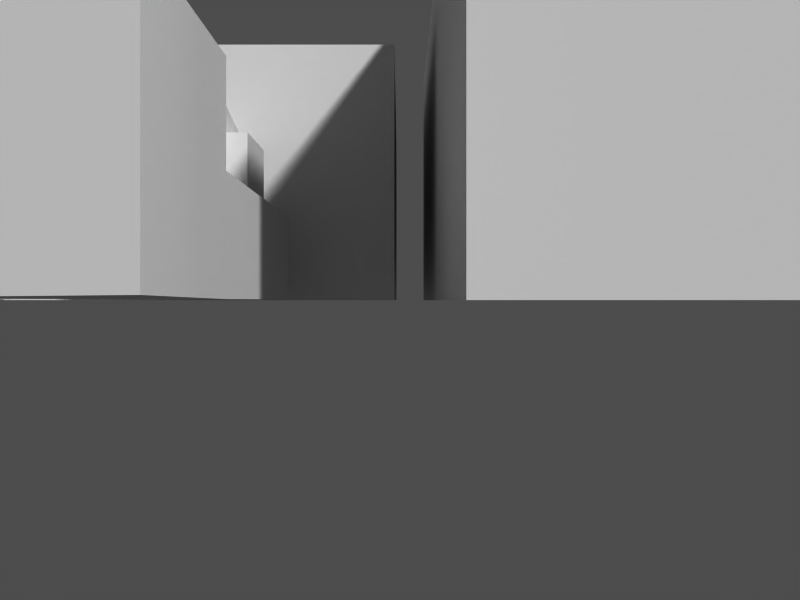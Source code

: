 # Source: firestation.blend  (saved by Blender 2.35.0; exported with 4.5.12 LTS)
import bpy
from mathutils import Matrix  # noqa: F401  (used for matrix-valued properties, if any)

bpy.ops.wm.read_factory_settings(use_empty=True)
scene = bpy.context.scene
scene.name = '1'

# ---- collections
col_collection_1 = bpy.data.collections.new('Collection 1'); scene.collection.children.link(col_collection_1)

# ---- materials (node trees are filled in below, after node groups)
mat_material = bpy.data.materials.new('Material')
mat_material.alpha_threshold = 0.0
mat_material.preview_render_type = 'FLAT'
mat_material.roughness = 0.5
mat_material.line_color = (0.0, 0.0, 0.0, 1.0)

# ---- material node trees

# ---- cameras
cam_camera = bpy.data.cameras.new('Camera')
cam_camera.passepartout_alpha = 0.2
cam_camera.clip_end = 100.0
cam_camera.lens = 35.0
cam_camera.ortho_scale = 7.314
cam_camera.show_passepartout = False
cam_camera.show_safe_areas = True
cam_camera.dof.focus_distance = 0.0
cam_camera.dof.aperture_fstop = 128.0

# ---- meshes
me_cube_002 = bpy.data.meshes.new('Cube.002')
me_cube_002.from_pydata([(1.72, 0.1895, -0.1895), (1.72, -0.1895, -0.1895), (-1.72, -0.1895, -0.1895), (-1.72, 0.1895, -0.1895), (1.72, 0.1895, 0.1895), (1.72, -0.1895, 0.1895), (-1.72, -0.1895, 0.1895), (-1.72, 0.1895, 0.1895)], [], [(0, 1, 2, 3), (4, 7, 6, 5), (0, 4, 5, 1), (1, 5, 6, 2), (2, 6, 7, 3), (4, 0, 3, 7)])
me_cube_002.use_remesh_preserve_volume = False
me_cube_002.use_remesh_preserve_attributes = False
me_cube_002.use_mirror_vertex_groups = False
me_cube_002.update()
me_cube = bpy.data.meshes.new('Cube')
me_cube.from_pydata([(-0.5418, 0.6975, -1.857), (-0.5408, -0.3753, -1.857), (-1.678, -0.3753, -1.857), (-1.679, 0.6975, -1.857), (-0.5418, 0.6975, -1.093), (-0.5418, -0.3772, -1.093), (-1.679, -0.3663, -1.093), (-1.679, 0.6975, -1.093), (-0.5418, 0.6989, -1.857), (-0.5418, 0.6989, -1.093), (1.367, 0.6989, -1.093), (1.367, 0.6989, -1.857), (1.367, -0.3772, -1.093), (1.368, -0.3753, -1.857), (1.367, 0.8522, -1.857), (1.367, 0.8522, -1.093), (-0.5418, 0.8522, -1.093), (-0.5418, 0.8522, -1.857), (1.149, 0.1476, 0.2808), (0.6029, 0.1476, 0.2808), (0.6029, 0.1476, -0.2653), (1.149, 0.1476, -0.2653), (1.149, 0.6074, 0.2808), (0.6029, 0.6074, 0.2808), (0.6029, 0.6074, -0.2653), (1.149, 0.6074, -0.2653), (-0.5418, 0.6975, -0.3821), (-0.5408, -0.3753, -0.3821), (-1.678, -0.3753, -0.3821), (-1.679, 0.6975, -0.3821), (-0.5418, 0.6975, 0.3821), (-0.5418, -0.3772, 0.3821), (-1.679, -0.3663, 0.3821), (-1.679, 0.6975, 0.3821), (-0.5418, 0.1908, -0.3821), (-0.5418, 0.1908, 0.3821), (1.367, 0.1908, 0.3821), (1.367, 0.1908, -0.3821), (1.367, -0.3772, 0.3821), (1.368, -0.3753, -0.3821)], [], [(3, 0, 8), (6, 5, 9), (0, 4, 9, 8), (1, 5, 6, 2), (2, 6, 7, 3), (4, 0, 3, 7), (9, 4, 7), (9, 7, 6), (8, 1, 2), (8, 2, 3), (1, 8, 11, 13), (9, 5, 12, 10), (5, 1, 13, 12), (10, 12, 13, 11), (11, 8, 17, 14), (10, 11, 14, 15), (9, 10, 15, 16), (8, 9, 16, 17), (17, 16, 15, 14), (22, 25, 24, 23), (18, 22, 23, 19), (19, 23, 24, 20), (20, 24, 25, 21), (22, 18, 21, 25), (29, 26, 34), (32, 31, 35), (26, 30, 35, 34), (27, 31, 32, 28), (28, 32, 33, 29), (30, 26, 29, 33), (35, 30, 33), (35, 33, 32), (34, 27, 28), (34, 28, 29), (34, 35, 36, 37), (27, 34, 37, 39), (35, 31, 38, 36), (31, 27, 39, 38), (36, 38, 39, 37)])
_uv = me_cube.uv_layers.new(name='UVMap')
_uv.uv.foreach_set('vector', [0.0, 1.0, 0.0, 0.0, 1.0, 0.0, 0.0, 1.0, 0.0, 0.0, 1.0, 0.0, 0.0, 1.0, 0.0, 0.0, 1.0, 0.0, 1.0, 1.0, 0.0, 1.0, 0.0, 0.0, 1.0, 0.0, 1.0, 1.0, 0.07643, 0.009412, 0.9108, 0.009412, 0.8514, 0.8988, 0.1401, 0.8988, 0.0, 1.0, 0.0, 0.0, 1.0, 0.0, 1.0, 1.0, 0.0, 1.0, 0.0, 0.0, 1.0, 0.0, 0.0, 1.0, 0.0, 0.0, 1.0, 0.0, 0.6006, 0.7214, 0.6123, 0.1602, 0.9053, 0.1615, 0.6006, 0.7214, 0.9053, 0.1615, 0.9053, 0.75, 0.6123, 0.1602, 0.6006, 0.7214, 0.04395, 0.6719, 0.04004, 0.1888, 0.0, 1.0, 0.0, 0.0, 1.0, 0.0, 1.0, 1.0, 0.0, 1.0, 0.0, 0.0, 1.0, 0.0, 1.0, 1.0, 0.0, 1.0, 0.0, 0.0, 1.0, 0.0, 1.0, 1.0, 0.04395, 0.6719, 0.6006, 0.7214, 0.6006, 0.793, 0.04395, 0.7448, 0.0, 1.0, 0.0, 0.0, 1.0, 0.0, 1.0, 1.0, 0.0, 1.0, 0.0, 0.0, 1.0, 0.0, 1.0, 1.0, 0.0, 1.0, 0.0, 0.0, 1.0, 0.0, 1.0, 1.0, 0.0, 1.0, 0.0, 0.0, 1.0, 0.0, 1.0, 1.0, 0.0, 1.0, 0.0, 0.0, 1.0, 0.0, 1.0, 1.0, 0.0, 1.0, 0.0, 0.0, 1.0, 0.0, 1.0, 1.0, 0.0, 1.0, 0.0, 0.0, 1.0, 0.0, 1.0, 1.0, 0.0, 1.0, 0.0, 0.0, 1.0, 0.0, 1.0, 1.0, 0.0, 1.0, 0.0, 0.0, 1.0, 0.0, 1.0, 1.0, 0.0, 1.0, 0.0, 0.0, 1.0, 0.0, 0.0, 1.0, 0.0, 0.0, 1.0, 0.0, 0.0, 1.0, 0.0, 0.0, 1.0, 0.0, 1.0, 1.0, 0.0, 1.0, 0.0, 0.0, 1.0, 0.0, 1.0, 1.0, 0.07856, 0.03765, 0.9108, 0.03765, 0.8514, 0.9176, 0.1401, 0.9176, 0.0, 1.0, 0.0, 0.0, 1.0, 0.0, 1.0, 1.0, 0.0, 1.0, 0.0, 0.0, 1.0, 0.0, 0.0, 1.0, 0.0, 0.0, 1.0, 0.0, 0.0, 1.0, 0.0, 0.0, 1.0, 0.0, 0.0, 1.0, 0.0, 0.0, 1.0, 0.0, 0.0, 1.0, 0.0, 0.0, 1.0, 0.0, 1.0, 1.0, 0.0, 1.0, 0.0, 0.0, 1.0, 0.0, 1.0, 1.0, 0.0, 1.0, 0.0, 0.0, 1.0, 0.0, 1.0, 1.0, 0.0, 1.0, 0.0, 0.0, 1.0, 0.0, 1.0, 1.0, 0.0, 1.0, 0.0, 0.0, 1.0, 0.0, 1.0, 1.0])
_ca = me_cube.color_attributes.new('Col', 'BYTE_COLOR', 'CORNER')
_ca.data.foreach_set('color', [1.0, 1.0, 1.0, 1.0, 1.0, 1.0, 1.0, 1.0, 1.0, 1.0, 1.0, 1.0, 1.0, 1.0, 1.0, 1.0, 1.0, 1.0, 1.0, 1.0, 1.0, 1.0, 1.0, 1.0, 1.0, 1.0, 1.0, 1.0, 1.0, 1.0, 1.0, 1.0, 1.0, 1.0, 1.0, 1.0, 1.0, 1.0, 1.0, 1.0, 1.0, 1.0, 1.0, 1.0, 1.0, 1.0, 1.0, 1.0, 1.0, 1.0, 1.0, 1.0, 1.0, 1.0, 1.0, 1.0, 1.0, 1.0, 1.0, 1.0, 1.0, 1.0, 1.0, 1.0, 1.0, 1.0, 1.0, 1.0, 1.0, 1.0, 1.0, 1.0, 1.0, 1.0, 1.0, 1.0, 1.0, 1.0, 1.0, 1.0, 1.0, 1.0, 1.0, 1.0, 1.0, 1.0, 1.0, 1.0, 1.0, 1.0, 1.0, 1.0, 1.0, 1.0, 1.0, 1.0, 1.0, 1.0, 1.0, 1.0, 1.0, 1.0, 1.0, 1.0, 1.0, 1.0, 1.0, 1.0, 1.0, 1.0, 1.0, 1.0, 1.0, 1.0, 1.0, 1.0, 1.0, 1.0, 1.0, 1.0, 1.0, 1.0, 1.0, 1.0, 1.0, 1.0, 1.0, 1.0, 1.0, 1.0, 1.0, 1.0, 1.0, 1.0, 1.0, 1.0, 1.0, 1.0, 1.0, 1.0, 1.0, 1.0, 1.0, 1.0, 1.0, 1.0, 1.0, 1.0, 1.0, 1.0, 1.0, 1.0, 1.0, 1.0, 1.0, 1.0, 1.0, 1.0, 1.0, 1.0, 1.0, 1.0, 1.0, 1.0, 1.0, 1.0, 1.0, 1.0, 1.0, 1.0, 1.0, 1.0, 1.0, 1.0, 1.0, 1.0, 1.0, 1.0, 1.0, 1.0, 1.0, 1.0, 1.0, 1.0, 1.0, 1.0, 1.0, 1.0, 1.0, 1.0, 1.0, 1.0, 1.0, 1.0, 1.0, 1.0, 1.0, 1.0, 1.0, 1.0, 1.0, 1.0, 1.0, 1.0, 1.0, 1.0, 1.0, 1.0, 1.0, 1.0, 1.0, 1.0, 1.0, 1.0, 1.0, 1.0, 1.0, 1.0, 1.0, 1.0, 1.0, 1.0, 1.0, 1.0, 1.0, 1.0, 1.0, 1.0, 1.0, 1.0, 1.0, 1.0, 1.0, 1.0, 1.0, 1.0, 1.0, 1.0, 1.0, 1.0, 1.0, 1.0, 1.0, 1.0, 1.0, 1.0, 1.0, 1.0, 1.0, 1.0, 1.0, 1.0, 1.0, 1.0, 1.0, 1.0, 1.0, 1.0, 1.0, 1.0, 1.0, 1.0, 1.0, 1.0, 1.0, 1.0, 1.0, 1.0, 1.0, 1.0, 1.0, 1.0, 1.0, 1.0, 1.0, 1.0, 1.0, 1.0, 1.0, 1.0, 1.0, 1.0, 1.0, 1.0, 1.0, 1.0, 1.0, 1.0, 1.0, 1.0, 1.0, 1.0, 1.0, 1.0, 1.0, 1.0, 1.0, 1.0, 1.0, 1.0, 1.0, 1.0, 1.0, 1.0, 1.0, 1.0, 1.0, 1.0, 1.0, 1.0, 1.0, 1.0, 1.0, 1.0, 1.0, 1.0, 1.0, 1.0, 1.0, 1.0, 1.0, 1.0, 1.0, 1.0, 1.0, 1.0, 1.0, 1.0, 1.0, 1.0, 1.0, 1.0, 1.0, 1.0, 1.0, 1.0, 1.0, 1.0, 1.0, 1.0, 1.0, 1.0, 1.0, 1.0, 1.0, 1.0, 1.0, 1.0, 1.0, 1.0, 1.0, 1.0, 1.0, 1.0, 1.0, 1.0, 1.0, 1.0, 1.0, 1.0, 1.0, 1.0, 1.0, 1.0, 1.0, 1.0, 1.0, 1.0, 1.0, 1.0, 1.0, 1.0, 1.0, 1.0, 1.0, 1.0, 1.0, 1.0, 1.0, 1.0, 1.0, 1.0, 1.0, 1.0, 1.0, 1.0, 1.0, 1.0, 1.0, 1.0, 1.0, 1.0, 1.0, 1.0, 1.0, 1.0, 1.0, 1.0, 1.0, 1.0, 1.0, 1.0, 1.0, 1.0, 1.0, 1.0, 1.0, 1.0, 1.0, 1.0, 1.0, 1.0, 1.0, 1.0, 1.0, 1.0, 1.0, 1.0, 1.0, 1.0, 1.0, 1.0, 1.0, 1.0, 1.0, 1.0, 1.0, 1.0, 1.0, 1.0, 1.0, 1.0, 1.0, 1.0, 1.0, 1.0, 1.0, 1.0, 1.0, 1.0, 1.0, 1.0, 1.0, 1.0, 1.0, 1.0, 1.0, 1.0, 1.0, 1.0, 1.0, 1.0, 1.0, 1.0, 1.0, 1.0, 1.0, 1.0, 1.0, 1.0, 1.0, 1.0, 1.0, 1.0, 1.0, 1.0, 1.0, 1.0, 1.0, 1.0, 1.0, 1.0, 1.0, 1.0, 1.0, 1.0, 1.0, 1.0, 1.0, 1.0, 1.0, 1.0, 1.0, 1.0, 1.0, 1.0, 1.0, 1.0, 1.0, 1.0, 1.0, 1.0, 1.0, 1.0, 1.0, 1.0, 1.0, 1.0, 1.0, 1.0, 1.0, 1.0, 1.0, 1.0, 1.0, 1.0, 1.0, 1.0, 1.0, 1.0, 1.0, 1.0, 1.0, 1.0, 1.0, 1.0, 1.0, 1.0, 1.0, 1.0, 1.0, 1.0, 1.0, 1.0, 1.0, 1.0, 1.0, 1.0, 1.0, 1.0, 1.0, 1.0, 1.0, 1.0, 1.0, 1.0, 1.0, 1.0, 1.0, 1.0, 1.0, 1.0, 1.0, 1.0, 1.0, 1.0, 1.0, 1.0, 1.0, 1.0, 1.0, 1.0, 1.0, 1.0, 1.0, 1.0, 1.0, 1.0, 1.0, 1.0, 1.0, 1.0, 1.0, 1.0, 1.0, 1.0, 1.0, 1.0, 1.0, 1.0, 1.0, 1.0, 1.0, 1.0, 1.0, 1.0])
me_cube.use_remesh_preserve_volume = False
me_cube.use_remesh_preserve_attributes = False
me_cube.use_mirror_vertex_groups = False
me_cube.update()
me_plane_001 = bpy.data.meshes.new('Plane.001')
me_plane_001.from_pydata([(1.571, 2.0, -1.5), (1.571, -2.0, -1.5), (-2.286, -2.0, -1.5), (-2.286, 2.0, -1.5), (-2.286, 2.0, 1.846), (-2.286, -2.0, 1.846), (1.571, -2.0, 1.846), (1.571, 2.0, 1.846), (1.571, 0.4, 3.357), (1.571, -0.4, 3.357), (-2.286, -0.4, 3.357), (-2.286, 0.4, 3.357)], [], [(0, 3, 2, 1), (0, 1, 6, 7), (1, 2, 5, 6), (2, 3, 4, 5), (3, 0, 7, 4), (4, 7, 8, 11), (5, 4, 11, 10), (6, 5, 10, 9), (7, 6, 9, 8), (8, 11, 10, 9)])
me_plane_001.materials.append(mat_material)
me_plane_001.use_remesh_preserve_volume = False
me_plane_001.use_remesh_preserve_attributes = False
me_plane_001.use_mirror_vertex_groups = False
me_plane_001.update()
me_plane = bpy.data.meshes.new('Plane')
me_plane.from_pydata([(2.143, 3.372, 0.0), (2.143, -2.0, 0.0), (-1.0, -2.0, 0.0), (-1.0, 3.372, 0.0), (-1.0, 3.372, 2.625), (-1.0, -2.0, 2.625), (2.143, -2.0, 2.625), (2.143, 3.372, 2.625)], [], [(0, 3, 2, 1), (0, 1, 6, 7), (1, 2, 5, 6), (2, 3, 4, 5), (3, 0, 7, 4), (6, 7, 4, 5)])
_uv = me_plane.uv_layers.new(name='UVMap')
_uv.uv.foreach_set('vector', [0.0, 1.0, 0.0, 0.0, 1.0, 0.0, 1.0, 1.0, 0.0, 1.0, 0.0, 0.0, 1.0, 0.0, 1.0, 1.0, 0.0, 1.0, 0.0, 0.0, 1.0, 0.0, 1.0, 1.0, 0.0, 1.0, 0.0, 0.0, 1.0, 0.0, 1.0, 1.0, 0.0, 1.0, 0.0, 0.0, 1.0, 0.0, 1.0, 1.0, 0.0, 1.0, 0.0, 0.0, 1.0, 0.0, 1.0, 1.0])
_ca = me_plane.color_attributes.new('Col', 'BYTE_COLOR', 'CORNER')
_ca.data.foreach_set('color', [1.0, 1.0, 1.0, 1.0, 1.0, 1.0, 1.0, 1.0, 1.0, 1.0, 1.0, 1.0, 1.0, 1.0, 1.0, 1.0, 1.0, 1.0, 1.0, 1.0, 1.0, 1.0, 1.0, 1.0, 1.0, 1.0, 1.0, 1.0, 1.0, 1.0, 1.0, 1.0, 1.0, 1.0, 1.0, 1.0, 1.0, 1.0, 1.0, 1.0, 1.0, 1.0, 1.0, 1.0, 1.0, 1.0, 1.0, 1.0, 1.0, 1.0, 1.0, 1.0, 1.0, 1.0, 1.0, 1.0, 1.0, 1.0, 1.0, 1.0, 1.0, 1.0, 1.0, 1.0, 1.0, 1.0, 1.0, 1.0, 1.0, 1.0, 1.0, 1.0, 1.0, 1.0, 1.0, 1.0, 1.0, 1.0, 1.0, 1.0, 1.0, 1.0, 1.0, 1.0, 1.0, 1.0, 1.0, 1.0, 1.0, 1.0, 1.0, 1.0, 1.0, 1.0, 1.0, 1.0])
me_plane.materials.append(mat_material)
me_plane.use_remesh_preserve_volume = False
me_plane.use_remesh_preserve_attributes = False
me_plane.use_mirror_vertex_groups = False
me_plane.update()

# ---- objects
ob_cube_001 = bpy.data.objects.new('Cube.001', me_cube_002)
ob_cube = bpy.data.objects.new('Cube', me_cube)
ob_plane_001 = bpy.data.objects.new('Plane.001', me_plane_001)
ob_plane = bpy.data.objects.new('Plane', me_plane)
ob_camera = bpy.data.objects.new('Camera', cam_camera)

# ---- transforms, parenting, visibility, modifiers, constraints
ob_cube_001.location = (-1.217, -3.26, 1.235)
ob_cube_001.rotation_euler = (1.571, 0.2192, 1.571)
ob_cube_001.lock_rotations_4d = False
ob_cube_001.empty_display_type = 'ARROWS'
ob_cube_001.color = (0.0, 0.0, 0.0, 1.0)
ob_cube_001.lineart.crease_threshold = 0.0
ob_cube.location = (-1.217, -3.011, 0.3816)
ob_cube.rotation_euler = (1.571, -0.0, 1.571)
ob_cube.scale = (1.0, 1.0, 1.28)
ob_cube.lock_rotations_4d = False
ob_cube.empty_display_type = 'ARROWS'
ob_cube.color = (0.0, 0.0, 0.0, 1.0)
ob_cube.lineart.crease_threshold = 0.0
ob_plane_001.location = (1.695, -0.7982, 1.05)
ob_plane_001.rotation_euler = (0.0, -0.0, 1.571)
ob_plane_001.scale = (1.4, 0.7, 0.7)
ob_plane_001.lock_rotations_4d = False
ob_plane_001.empty_display_type = 'ARROWS'
ob_plane_001.color = (0.0, 0.0, 0.0, 1.0)
ob_plane_001.lineart.crease_threshold = 0.0
ob_plane.location = (-3.0, 0.0, 0.0)
ob_plane.scale = (1.4, 0.7, 0.7)
ob_plane.lock_rotations_4d = False
ob_plane.empty_display_type = 'ARROWS'
ob_plane.color = (0.0, 0.0, 0.0, 1.0)
ob_plane.lineart.crease_threshold = 0.0
ob_camera.location = (0.04068, -6.99, 0.0)
ob_camera.rotation_euler = (1.571, -0.0, -0.0)
ob_camera.lock_rotations_4d = False
ob_camera.empty_display_type = 'ARROWS'
ob_camera.color = (0.0, 0.0, 0.0, 1.0)
ob_camera.lineart.crease_threshold = 0.0

# ---- collection membership
col_collection_1.objects.link(ob_cube_001)
col_collection_1.objects.link(ob_cube)
col_collection_1.objects.link(ob_plane_001)
col_collection_1.objects.link(ob_plane)
col_collection_1.objects.link(ob_camera)

# ---- scene / render settings (as saved in the file)
scene.camera = ob_camera
scene.frame_start = 1; scene.frame_end = 250; scene.frame_set(1)
scene.render.engine = 'BLENDER_EEVEE_NEXT'
scene.render.image_settings.color_mode = 'RGB'
scene.render.image_settings.compression = 90
scene.render.resolution_x = 1280
scene.render.resolution_y = 960
scene.render.fps = 25
scene.render.dither_intensity = 0.0
scene.render.use_compositing = False
scene.render.use_sequencer = False
scene.render.use_file_extension = False
scene.render.bake_bias = 0.0
scene.render.use_stamp_time = False
scene.render.use_stamp_date = False
scene.render.use_stamp_frame = False
scene.render.use_stamp_camera = False
scene.render.use_stamp_scene = False
scene.render.use_stamp_filename = False
scene.render.use_stamp_render_time = False
scene.render.stamp_font_size = 0
scene.cycles.use_denoising = False
scene.cycles.samples = 10
scene.cycles.sampling_pattern = 'TABULATED_SOBOL'
scene.cycles.light_sampling_threshold = 0.0
scene.cycles.use_adaptive_sampling = False
scene.cycles.use_light_tree = False
scene.cycles.blur_glossy = 0.0
scene.cycles.volume_bounces = 1
scene.cycles.pixel_filter_type = 'GAUSSIAN'
scene.cycles.sample_clamp_indirect = 0.0
scene.view_settings.view_transform = 'Raw'
bpy.context.view_layer.update()

# ---- added for rendering (the .blend has no usable light): sun + grey world if the file has none
light_auto_sun = bpy.data.lights.new('AutoSun', 'SUN')
light_auto_sun.energy = 3.0
light_auto_sun.angle = 0.0523599
ob_auto_sun = bpy.data.objects.new('AutoSun', light_auto_sun)
scene.collection.objects.link(ob_auto_sun)
ob_auto_sun.rotation_euler = (0.872665, 0.174533, 0.523599)
if scene.world is None:
    world_auto = bpy.data.worlds.new('AutoWorld')
    world_auto.color = (0.3, 0.3, 0.3)
    scene.world = world_auto
bpy.context.view_layer.update()
